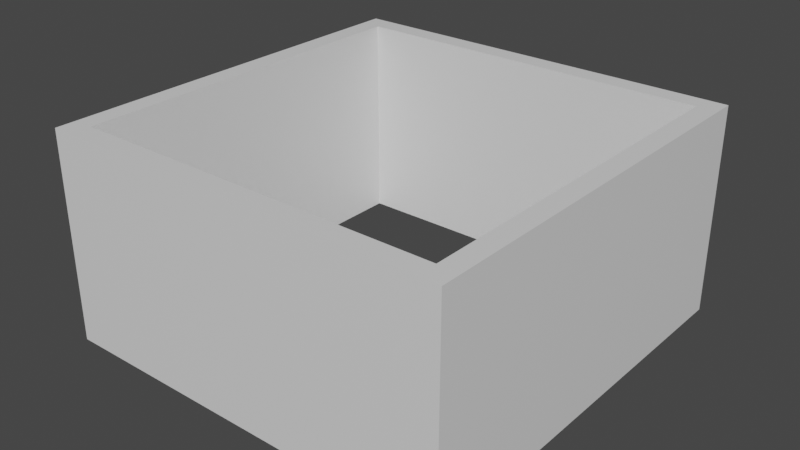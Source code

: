 # Source: BlockArea.blend  (saved by Blender 2.93.21; exported with 4.5.12 LTS)
import bpy
from mathutils import Matrix  # noqa: F401  (used for matrix-valued properties, if any)

bpy.ops.wm.read_factory_settings(use_empty=True)
scene = bpy.context.scene
scene.name = 'Scene'

# ---- collections
col_collection = bpy.data.collections.new('Collection'); scene.collection.children.link(col_collection)

# ---- materials (node trees are filled in below, after node groups)
mat_material = bpy.data.materials.new('Material')
mat_material.alpha_threshold = 0.0
mat_material.use_transparent_shadow = False
mat_material.line_color = (0.0, 0.0, 0.0, 1.0)

# ---- material node trees
mat_material.use_nodes = True; mat_material.node_tree.nodes.clear()
_N = mat_material.node_tree.nodes; _L = mat_material.node_tree.links
n0 = _N.new('ShaderNodeOutputMaterial'); n0.name = 'Material Output'; n0.location = (300, 300)
n1 = _N.new('ShaderNodeBsdfPrincipled'); n1.name = 'Principled BSDF'; n1.location = (10, 300)
n1.distribution = 'GGX'
n1.subsurface_method = 'BURLEY'
n1.inputs[2].default_value = 0.4
n1.inputs[3].default_value = 1.45
n1.inputs[27].default_value = (0.0, 0.0, 0.0, 1.0)
n1.inputs[28].default_value = 1.0
_L.new(n1.outputs[0], n0.inputs[0])
n0.is_active_output = True

# ---- world
world_world = bpy.data.worlds.new('World'); scene.world = world_world
world_world.use_nodes = True; world_world.node_tree.nodes.clear()
_N = world_world.node_tree.nodes; _L = world_world.node_tree.links
n0 = _N.new('ShaderNodeOutputWorld'); n0.name = 'World Output'; n0.location = (300, 300)
n1 = _N.new('ShaderNodeBackground'); n1.name = 'Background'; n1.location = (10, 300)
n1.inputs[0].default_value = (0.05088, 0.05088, 0.05088, 1.0)
_L.new(n1.outputs[0], n0.inputs[0])
n0.is_active_output = True
world_world.color = (0.05088, 0.05088, 0.05088)
world_world.use_sun_shadow = False
world_world.sun_shadow_jitter_overblur = 0.0

# ---- meshes
me_cube = bpy.data.meshes.new('Cube')
me_cube.from_pydata([(1.0, 1.0, 0.02257), (1.0, 1.0, -1.0), (1.0, -1.0, 0.02257), (1.0, -1.0, -1.0), (-1.0, 1.0, 0.02257), (-1.0, 1.0, -1.0), (-1.0, -1.0, 0.02257), (-1.0, -1.0, -1.0), (-0.9, -0.9, 0.02257), (0.9, 0.9, 0.02257), (-0.9, 0.9, 0.02257), (0.9, -0.9, 0.02257), (0.9, -0.9, -1.0), (-0.9, 0.9, -1.0), (0.9, 0.9, -1.0), (-0.9, -0.9, -1.0)], [], [(4, 6, 2, 11, 8, 10), (2, 0, 4, 10, 9, 11), (3, 2, 6, 7), (7, 6, 4, 5), (15, 7, 5, 1, 3, 12, 14, 13), (3, 7, 15, 12), (1, 0, 2, 3), (5, 4, 0, 1), (8, 11, 12, 15), (13, 10, 8, 15), (11, 9, 14, 12), (14, 9, 10, 13)])
_uv = me_cube.uv_layers.new(name='UVMap')
_uv.uv.foreach_set('vector', [0.875, 0.5, 0.875, 0.75, 0.625, 0.75, 0.6375, 0.7375, 0.8625, 0.7375, 0.8625, 0.5125, 0.625, 0.75, 0.625, 0.5, 0.875, 0.5, 0.8625, 0.5125, 0.6375, 0.5125, 0.6375, 0.7375, 0.375, 0.75, 0.625, 0.75, 0.625, 1.0, 0.375, 1.0, 0.375, 0.0, 0.625, 0.0, 0.625, 0.25, 0.375, 0.25, 0.1375, 0.7375, 0.125, 0.75, 0.125, 0.5, 0.375, 0.5, 0.375, 0.75, 0.3625, 0.7375, 0.3625, 0.5125, 0.1375, 0.5125, 0.375, 0.75, 0.125, 0.75, 0.1375, 0.7375, 0.3625, 0.7375, 0.375, 0.5, 0.625, 0.5, 0.625, 0.75, 0.375, 0.75, 0.375, 0.25, 0.625, 0.25, 0.625, 0.5, 0.375, 0.5, 0.5273, 1.0, 0.5273, 0.75, 0.3994, 0.75, 0.3994, 1.0, 0.3994, 0.25, 0.5273, 0.25, 0.5273, 0.0, 0.3994, 0.0, 0.5273, 0.75, 0.5273, 0.5, 0.3994, 0.5, 0.3994, 0.75, 0.3994, 0.5, 0.5273, 0.5, 0.5273, 0.25, 0.3994, 0.25])
me_cube.materials.append(mat_material)
me_cube.use_remesh_preserve_volume = False
me_cube.use_remesh_preserve_attributes = False
me_cube.use_mirror_vertex_groups = False
me_cube.update()

# ---- objects
ob_area = bpy.data.objects.new('Area', me_cube)

# ---- transforms, parenting, visibility, modifiers, constraints
ob_area.location = (0.0, 0.0, 0.0)
ob_area.lock_rotations_4d = False
ob_area.empty_display_type = 'ARROWS'
ob_area.lineart.crease_threshold = 0.0

# ---- collection membership
col_collection.objects.link(ob_area)

# ---- scene / render settings (as saved in the file)
scene.frame_start = 1; scene.frame_end = 250; scene.frame_set(1)
scene.render.engine = 'BLENDER_EEVEE_NEXT'
scene.cycles.use_denoising = False
scene.cycles.samples = 128
scene.cycles.sampling_pattern = 'TABULATED_SOBOL'
scene.cycles.use_adaptive_sampling = False
scene.cycles.use_light_tree = False
scene.view_settings.view_transform = 'Filmic'
bpy.context.view_layer.update()

# ---- added for rendering (the .blend has no active camera and no usable light): camera, sun
cam_auto = bpy.data.cameras.new('AutoCamera')
cam_auto.lens = 50.0
cam_auto.sensor_width = 36.0
cam_auto.clip_end = 1000.0
ob_auto_camera = bpy.data.objects.new('AutoCamera', cam_auto)
scene.collection.objects.link(ob_auto_camera)
ob_auto_camera.location = (2.78271, -3.33925, 1.73745)
ob_auto_camera.rotation_euler = (1.09748, -7.21219e-08, 0.694738)
scene.camera = ob_auto_camera
light_auto_sun = bpy.data.lights.new('AutoSun', 'SUN')
light_auto_sun.energy = 3.0
light_auto_sun.angle = 0.0523599
ob_auto_sun = bpy.data.objects.new('AutoSun', light_auto_sun)
scene.collection.objects.link(ob_auto_sun)
ob_auto_sun.rotation_euler = (0.872665, 0.174533, 0.523599)
bpy.context.view_layer.update()
